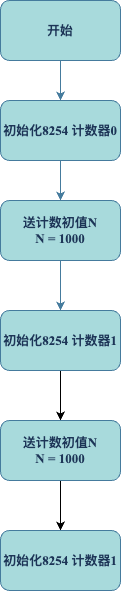

The diagram above was exported from draw.io. Its source (the exported page's mxGraphModel, read from the mxfile embedded in the PNG):
<mxGraphModel dx="984" dy="649" grid="1" gridSize="10" guides="1" tooltips="1" connect="1" arrows="1" fold="1" page="1" pageScale="1" pageWidth="827" pageHeight="1169" math="0" shadow="0">
  <root>
    <mxCell id="0" />
    <mxCell id="1" parent="0" />
    <mxCell id="RdFu-PePBM-W7Z9yW0pT-1" value="" style="edgeStyle=orthogonalEdgeStyle;rounded=0;orthogonalLoop=1;jettySize=auto;html=1;fontFamily=Times New Roman;fontStyle=1;fontSize=13;labelBackgroundColor=none;strokeColor=#457B9D;fontColor=default;" edge="1" parent="1" source="RdFu-PePBM-W7Z9yW0pT-2" target="RdFu-PePBM-W7Z9yW0pT-4">
      <mxGeometry relative="1" as="geometry" />
    </mxCell>
    <mxCell id="RdFu-PePBM-W7Z9yW0pT-2" value="开始" style="rounded=1;whiteSpace=wrap;html=1;fontFamily=Times New Roman;fontStyle=1;fontSize=13;labelBackgroundColor=none;fillColor=#A8DADC;strokeColor=#457B9D;fontColor=#1D3557;" vertex="1" parent="1">
      <mxGeometry x="130" y="70" width="120" height="60" as="geometry" />
    </mxCell>
    <mxCell id="RdFu-PePBM-W7Z9yW0pT-3" value="" style="edgeStyle=orthogonalEdgeStyle;rounded=0;orthogonalLoop=1;jettySize=auto;html=1;fontFamily=Times New Roman;fontStyle=1;fontSize=13;labelBackgroundColor=none;strokeColor=#457B9D;fontColor=default;" edge="1" parent="1" source="RdFu-PePBM-W7Z9yW0pT-4" target="RdFu-PePBM-W7Z9yW0pT-6">
      <mxGeometry relative="1" as="geometry" />
    </mxCell>
    <mxCell id="RdFu-PePBM-W7Z9yW0pT-4" value="初始化8254 计数器0" style="rounded=1;whiteSpace=wrap;html=1;fontFamily=Times New Roman;fontStyle=1;fontSize=13;labelBackgroundColor=none;fillColor=#A8DADC;strokeColor=#457B9D;fontColor=#1D3557;" vertex="1" parent="1">
      <mxGeometry x="130" y="170" width="120" height="60" as="geometry" />
    </mxCell>
    <mxCell id="RdFu-PePBM-W7Z9yW0pT-5" value="" style="edgeStyle=orthogonalEdgeStyle;rounded=0;orthogonalLoop=1;jettySize=auto;html=1;fontFamily=Times New Roman;fontStyle=1;fontSize=13;labelBackgroundColor=none;strokeColor=#457B9D;fontColor=default;" edge="1" parent="1" source="RdFu-PePBM-W7Z9yW0pT-6" target="RdFu-PePBM-W7Z9yW0pT-7">
      <mxGeometry relative="1" as="geometry" />
    </mxCell>
    <mxCell id="RdFu-PePBM-W7Z9yW0pT-6" value="送计数初值N&lt;br style=&quot;font-size: 13px;&quot;&gt;N = 1000" style="rounded=1;whiteSpace=wrap;html=1;fontFamily=Times New Roman;fontStyle=1;fontSize=13;labelBackgroundColor=none;fillColor=#A8DADC;strokeColor=#457B9D;fontColor=#1D3557;" vertex="1" parent="1">
      <mxGeometry x="130" y="270" width="120" height="60" as="geometry" />
    </mxCell>
    <mxCell id="RdFu-PePBM-W7Z9yW0pT-9" value="" style="edgeStyle=orthogonalEdgeStyle;rounded=0;orthogonalLoop=1;jettySize=auto;html=1;" edge="1" parent="1" source="RdFu-PePBM-W7Z9yW0pT-7" target="RdFu-PePBM-W7Z9yW0pT-8">
      <mxGeometry relative="1" as="geometry" />
    </mxCell>
    <mxCell id="RdFu-PePBM-W7Z9yW0pT-7" value="初始化8254 计数器1" style="rounded=1;whiteSpace=wrap;html=1;fontFamily=Times New Roman;fontStyle=1;fontSize=13;labelBackgroundColor=none;fillColor=#A8DADC;strokeColor=#457B9D;fontColor=#1D3557;" vertex="1" parent="1">
      <mxGeometry x="130" y="380" width="120" height="60" as="geometry" />
    </mxCell>
    <mxCell id="RdFu-PePBM-W7Z9yW0pT-11" value="" style="edgeStyle=orthogonalEdgeStyle;rounded=0;orthogonalLoop=1;jettySize=auto;html=1;" edge="1" parent="1" source="RdFu-PePBM-W7Z9yW0pT-8" target="RdFu-PePBM-W7Z9yW0pT-10">
      <mxGeometry relative="1" as="geometry" />
    </mxCell>
    <mxCell id="RdFu-PePBM-W7Z9yW0pT-8" value="送计数初值N&lt;br&gt;N = 1000" style="rounded=1;whiteSpace=wrap;html=1;fontFamily=Times New Roman;fontStyle=1;fontSize=13;labelBackgroundColor=none;fillColor=#A8DADC;strokeColor=#457B9D;fontColor=#1D3557;" vertex="1" parent="1">
      <mxGeometry x="130" y="490" width="120" height="60" as="geometry" />
    </mxCell>
    <mxCell id="RdFu-PePBM-W7Z9yW0pT-10" value="初始化8254 计数器1" style="rounded=1;whiteSpace=wrap;html=1;fontFamily=Times New Roman;fontStyle=1;fontSize=13;labelBackgroundColor=none;fillColor=#A8DADC;strokeColor=#457B9D;fontColor=#1D3557;" vertex="1" parent="1">
      <mxGeometry x="130" y="600" width="120" height="60" as="geometry" />
    </mxCell>
  </root>
</mxGraphModel>